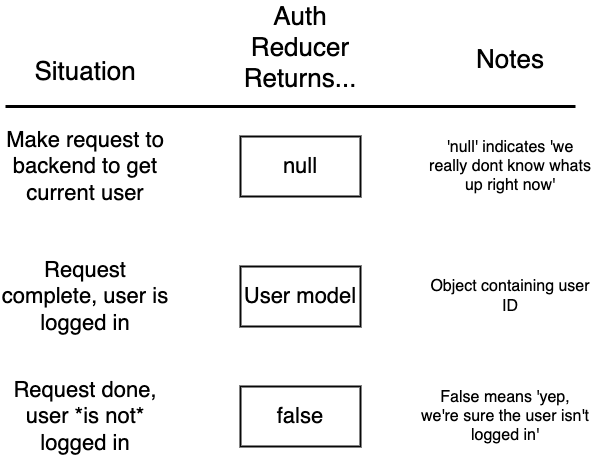

The diagram above was exported from draw.io. Its source (the exported page's mxGraphModel, read from the mxfile embedded in the PNG):
<mxGraphModel dx="946" dy="646" grid="1" gridSize="10" guides="1" tooltips="1" connect="1" arrows="1" fold="1" page="1" pageScale="1" pageWidth="1100" pageHeight="850" background="#ffffff" math="0" shadow="0">
  <root>
    <mxCell id="0" />
    <mxCell id="1" parent="0" />
    <mxCell id="2" value="null" style="rounded=0;whiteSpace=wrap;html=1;shadow=0;labelBackgroundColor=none;strokeColor=#080808;strokeWidth=2;fillColor=#ffffff;fontSize=22;fontColor=#000000;align=center;" parent="1" vertex="1">
      <mxGeometry x="500" y="210" width="120" height="60" as="geometry" />
    </mxCell>
    <mxCell id="3" value="Situation" style="text;html=1;strokeColor=none;fillColor=none;align=center;verticalAlign=middle;whiteSpace=wrap;rounded=0;shadow=0;labelBackgroundColor=none;fontSize=26;fontColor=#000000;" parent="1" vertex="1">
      <mxGeometry x="295" y="130" width="100" height="30" as="geometry" />
    </mxCell>
    <mxCell id="4" value="Auth Reducer Returns..." style="text;html=1;strokeColor=none;fillColor=none;align=center;verticalAlign=middle;whiteSpace=wrap;rounded=0;shadow=0;labelBackgroundColor=none;fontSize=26;fontColor=#000000;" parent="1" vertex="1">
      <mxGeometry x="490" y="103" width="140" height="35" as="geometry" />
    </mxCell>
    <mxCell id="5" value="Notes" style="text;html=1;strokeColor=none;fillColor=none;align=center;verticalAlign=middle;whiteSpace=wrap;rounded=0;shadow=0;labelBackgroundColor=none;fontSize=26;fontColor=#000000;" parent="1" vertex="1">
      <mxGeometry x="700" y="115" width="140" height="35" as="geometry" />
    </mxCell>
    <mxCell id="7" value="" style="endArrow=none;html=1;strokeColor=#000000;strokeWidth=3;fontSize=22;fontColor=#000000;" parent="1" edge="1">
      <mxGeometry width="50" height="50" relative="1" as="geometry">
        <mxPoint x="265" y="180" as="sourcePoint" />
        <mxPoint x="835" y="180" as="targetPoint" />
      </mxGeometry>
    </mxCell>
    <mxCell id="8" value="Make request to backend to get current user" style="text;html=1;strokeColor=none;fillColor=none;align=center;verticalAlign=middle;whiteSpace=wrap;rounded=0;shadow=0;labelBackgroundColor=none;fontSize=22;fontColor=#000000;" parent="1" vertex="1">
      <mxGeometry x="260" y="200" width="170" height="80" as="geometry" />
    </mxCell>
    <mxCell id="10" value="Request complete, user is logged in" style="text;html=1;strokeColor=none;fillColor=none;align=center;verticalAlign=middle;whiteSpace=wrap;rounded=0;shadow=0;labelBackgroundColor=none;fontSize=22;fontColor=#000000;" parent="1" vertex="1">
      <mxGeometry x="260" y="330" width="170" height="80" as="geometry" />
    </mxCell>
    <mxCell id="11" value="User model" style="rounded=0;whiteSpace=wrap;html=1;shadow=0;labelBackgroundColor=none;strokeColor=#080808;strokeWidth=2;fillColor=#ffffff;fontSize=22;fontColor=#000000;align=center;" parent="1" vertex="1">
      <mxGeometry x="500" y="340" width="120" height="60" as="geometry" />
    </mxCell>
    <mxCell id="12" value="Request done, user *is not* logged in" style="text;html=1;strokeColor=none;fillColor=none;align=center;verticalAlign=middle;whiteSpace=wrap;rounded=0;shadow=0;labelBackgroundColor=none;fontSize=22;fontColor=#000000;" parent="1" vertex="1">
      <mxGeometry x="260" y="450" width="170" height="80" as="geometry" />
    </mxCell>
    <mxCell id="13" value="false" style="rounded=0;whiteSpace=wrap;html=1;shadow=0;labelBackgroundColor=none;strokeColor=#080808;strokeWidth=2;fillColor=#ffffff;fontSize=22;fontColor=#000000;align=center;" parent="1" vertex="1">
      <mxGeometry x="500" y="460" width="120" height="60" as="geometry" />
    </mxCell>
    <mxCell id="14" value="'null' indicates 'we really dont know whats up right now'" style="text;html=1;strokeColor=none;fillColor=none;align=center;verticalAlign=middle;whiteSpace=wrap;rounded=0;shadow=0;labelBackgroundColor=none;fontSize=16;fontColor=#000000;" parent="1" vertex="1">
      <mxGeometry x="685" y="200" width="170" height="80" as="geometry" />
    </mxCell>
    <mxCell id="15" value="Object containing user ID" style="text;html=1;strokeColor=none;fillColor=none;align=center;verticalAlign=middle;whiteSpace=wrap;rounded=0;shadow=0;labelBackgroundColor=none;fontSize=16;fontColor=#000000;" parent="1" vertex="1">
      <mxGeometry x="685" y="330" width="170" height="80" as="geometry" />
    </mxCell>
    <mxCell id="16" value="False means 'yep, we're sure the user isn't logged in'" style="text;html=1;strokeColor=none;fillColor=none;align=center;verticalAlign=middle;whiteSpace=wrap;rounded=0;shadow=0;labelBackgroundColor=none;fontSize=16;fontColor=#000000;" parent="1" vertex="1">
      <mxGeometry x="680" y="450" width="170" height="80" as="geometry" />
    </mxCell>
  </root>
</mxGraphModel>